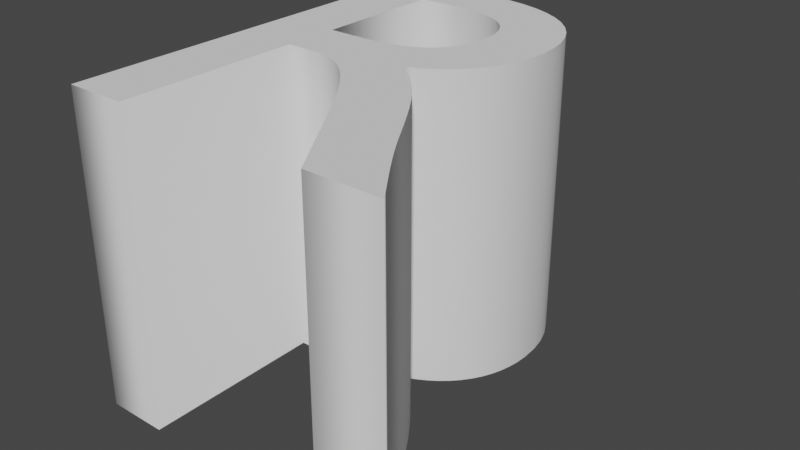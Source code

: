 # Source: Dragon.blend  (saved by Blender 3.0.42; exported with 4.5.12 LTS)
import bpy
from mathutils import Matrix  # noqa: F401  (used for matrix-valued properties, if any)

bpy.ops.wm.read_factory_settings(use_empty=True)
scene = bpy.context.scene
scene.name = 'Scene'

# ---- collections
col_collection = bpy.data.collections.new('Collection'); scene.collection.children.link(col_collection)

# ---- world
world_world = bpy.data.worlds.new('World'); scene.world = world_world
world_world.use_nodes = True; world_world.node_tree.nodes.clear()
_N = world_world.node_tree.nodes; _L = world_world.node_tree.links
n0 = _N.new('ShaderNodeOutputWorld'); n0.name = 'World Output'; n0.location = (300, 300)
n1 = _N.new('ShaderNodeBackground'); n1.name = 'Background'; n1.location = (10, 300)
n1.inputs[0].default_value = (0.05088, 0.05088, 0.05088, 1.0)
_L.new(n1.outputs[0], n0.inputs[0])
n0.is_active_output = True
world_world.color = (0.05088, 0.05088, 0.05088)
world_world.use_sun_shadow = False
world_world.sun_shadow_jitter_overblur = 0.0

# ---- meshes
me_text = bpy.data.meshes.new('Text')
me_text.from_pydata([(0.2824, 0.6805, 0.25), (0.3135, 0.676, 0.25), (0.3422, 0.6688, 0.25), (0.3684, 0.6587, 0.25), (0.392, 0.646, 0.25), (0.4128, 0.6308, 0.25), (0.4307, 0.613, 0.25), (0.4456, 0.593, 0.25), (0.4574, 0.5706, 0.25), (0.466, 0.5461, 0.25), (0.4712, 0.5195, 0.25), (0.473, 0.491, 0.25), (0.4722, 0.4717, 0.25), (0.4696, 0.4532, 0.25), (0.4655, 0.4357, 0.25), (0.4597, 0.419, 0.25), (0.4523, 0.4034, 0.25), (0.4434, 0.3888, 0.25), (0.4329, 0.3752, 0.25), (0.421, 0.3626, 0.25), (0.4076, 0.3512, 0.25), (0.3928, 0.341, 0.25), (0.3766, 0.3319, 0.25), (0.359, 0.324, 0.25), (0.374, 0.3133, 0.25), (0.3882, 0.3017, 0.25), (0.4016, 0.2891, 0.25), (0.4144, 0.2757, 0.25), (0.4267, 0.2613, 0.25), (0.4388, 0.246, 0.25), (0.4505, 0.2298, 0.25), (0.4623, 0.2127, 0.25), (0.474, 0.1946, 0.25), (0.486, 0.1757, 0.25), (0.4983, 0.1558, 0.25), (0.511, 0.135, 0.25), (0.518, 0.1237, 0.25), (0.5247, 0.1132, 0.25), (0.5312, 0.1032, 0.25), (0.5376, 0.09356, 0.25), (0.544, 0.08398, 0.25), (0.5508, 0.07425, 0.25), (0.5578, 0.06415, 0.25), (0.5654, 0.05344, 0.25), (0.5737, 0.04191, 0.25), (0.5828, 0.02931, 0.25), (0.5929, 0.01541, 0.25), (0.604, 0.0, 0.25), (0.487, 0.0, 0.25), (0.397, 0.14, 0.25), (0.3755, 0.1725, 0.25), (0.3558, 0.2002, 0.25), (0.3378, 0.2234, 0.25), (0.3212, 0.2427, 0.25), (0.3058, 0.2582, 0.25), (0.2915, 0.2705, 0.25), (0.278, 0.2799, 0.25), (0.2651, 0.2867, 0.25), (0.2527, 0.2913, 0.25), (0.2405, 0.2942, 0.25), (0.2283, 0.2956, 0.25), (0.216, 0.296, 0.25), (0.175, 0.296, 0.25), (0.175, 0.0, 0.25), (0.077, 0.0, 0.25), (0.077, 0.682, 0.25), (0.249, 0.682, 0.25), (0.238, 0.384, 0.25), (0.2627, 0.3851, 0.25), (0.2845, 0.3883, 0.25), (0.3034, 0.3933, 0.25), (0.3196, 0.4001, 0.25), (0.3334, 0.4084, 0.25), (0.3447, 0.4181, 0.25), (0.3539, 0.429, 0.25), (0.361, 0.4409, 0.25), (0.3663, 0.4536, 0.25), (0.3697, 0.467, 0.25), (0.3716, 0.4808, 0.25), (0.372, 0.495, 0.25), (0.371, 0.5105, 0.25), (0.3683, 0.5249, 0.25), (0.364, 0.5381, 0.25), (0.3579, 0.5501, 0.25), (0.35, 0.561, 0.25), (0.3403, 0.5705, 0.25), (0.3285, 0.5787, 0.25), (0.3147, 0.5855, 0.25), (0.2989, 0.5909, 0.25), (0.2808, 0.5948, 0.25), (0.2606, 0.5972, 0.25), (0.238, 0.598, 0.25), (0.175, 0.598, 0.25), (0.175, 0.384, 0.25), (0.2824, 0.6805, -0.25), (0.3135, 0.676, -0.25), (0.3422, 0.6688, -0.25), (0.3684, 0.6587, -0.25), (0.392, 0.646, -0.25), (0.4128, 0.6308, -0.25), (0.4307, 0.613, -0.25), (0.4456, 0.593, -0.25), (0.4574, 0.5706, -0.25), (0.466, 0.5461, -0.25), (0.4712, 0.5195, -0.25), (0.473, 0.491, -0.25), (0.4722, 0.4717, -0.25), (0.4696, 0.4532, -0.25), (0.4655, 0.4357, -0.25), (0.4597, 0.419, -0.25), (0.4523, 0.4034, -0.25), (0.4434, 0.3888, -0.25), (0.4329, 0.3752, -0.25), (0.421, 0.3626, -0.25), (0.4076, 0.3512, -0.25), (0.3928, 0.341, -0.25), (0.3766, 0.3319, -0.25), (0.359, 0.324, -0.25), (0.374, 0.3133, -0.25), (0.3882, 0.3017, -0.25), (0.4016, 0.2891, -0.25), (0.4144, 0.2757, -0.25), (0.4267, 0.2613, -0.25), (0.4388, 0.246, -0.25), (0.4505, 0.2298, -0.25), (0.4623, 0.2127, -0.25), (0.474, 0.1946, -0.25), (0.486, 0.1757, -0.25), (0.4983, 0.1558, -0.25), (0.511, 0.135, -0.25), (0.518, 0.1237, -0.25), (0.5247, 0.1132, -0.25), (0.5312, 0.1032, -0.25), (0.5376, 0.09356, -0.25), (0.544, 0.08398, -0.25), (0.5508, 0.07425, -0.25), (0.5578, 0.06415, -0.25), (0.5654, 0.05344, -0.25), (0.5737, 0.04191, -0.25), (0.5828, 0.02931, -0.25), (0.5929, 0.01541, -0.25), (0.604, 0.0, -0.25), (0.487, 0.0, -0.25), (0.397, 0.14, -0.25), (0.3755, 0.1725, -0.25), (0.3558, 0.2002, -0.25), (0.3378, 0.2234, -0.25), (0.3212, 0.2427, -0.25), (0.3058, 0.2582, -0.25), (0.2915, 0.2705, -0.25), (0.278, 0.2799, -0.25), (0.2651, 0.2867, -0.25), (0.2527, 0.2913, -0.25), (0.2405, 0.2942, -0.25), (0.2283, 0.2956, -0.25), (0.216, 0.296, -0.25), (0.175, 0.296, -0.25), (0.175, 0.0, -0.25), (0.077, 0.0, -0.25), (0.077, 0.682, -0.25), (0.249, 0.682, -0.25), (0.238, 0.384, -0.25), (0.2627, 0.3851, -0.25), (0.2845, 0.3883, -0.25), (0.3034, 0.3933, -0.25), (0.3196, 0.4001, -0.25), (0.3334, 0.4084, -0.25), (0.3447, 0.4181, -0.25), (0.3539, 0.429, -0.25), (0.361, 0.4409, -0.25), (0.3663, 0.4536, -0.25), (0.3697, 0.467, -0.25), (0.3716, 0.4808, -0.25), (0.372, 0.495, -0.25), (0.371, 0.5105, -0.25), (0.3683, 0.5249, -0.25), (0.364, 0.5381, -0.25), (0.3579, 0.5501, -0.25), (0.35, 0.561, -0.25), (0.3403, 0.5705, -0.25), (0.3285, 0.5787, -0.25), (0.3147, 0.5855, -0.25), (0.2989, 0.5909, -0.25), (0.2808, 0.5948, -0.25), (0.2606, 0.5972, -0.25), (0.238, 0.598, -0.25), (0.175, 0.598, -0.25), (0.175, 0.384, -0.25), (0.2824, 0.6805, -0.25), (0.2824, 0.6805, 0.25), (0.3135, 0.676, -0.25), (0.3135, 0.676, 0.25), (0.3422, 0.6688, -0.25), (0.3422, 0.6688, 0.25), (0.3684, 0.6587, -0.25), (0.3684, 0.6587, 0.25), (0.392, 0.646, -0.25), (0.392, 0.646, 0.25), (0.4128, 0.6308, -0.25), (0.4128, 0.6308, 0.25), (0.4307, 0.613, -0.25), (0.4307, 0.613, 0.25), (0.4456, 0.593, -0.25), (0.4456, 0.593, 0.25), (0.4574, 0.5706, -0.25), (0.4574, 0.5706, 0.25), (0.466, 0.5461, -0.25), (0.466, 0.5461, 0.25), (0.4712, 0.5195, -0.25), (0.4712, 0.5195, 0.25), (0.473, 0.491, -0.25), (0.473, 0.491, 0.25), (0.4722, 0.4717, -0.25), (0.4722, 0.4717, 0.25), (0.4696, 0.4532, -0.25), (0.4696, 0.4532, 0.25), (0.4655, 0.4357, -0.25), (0.4655, 0.4357, 0.25), (0.4597, 0.419, -0.25), (0.4597, 0.419, 0.25), (0.4523, 0.4034, -0.25), (0.4523, 0.4034, 0.25), (0.4434, 0.3888, -0.25), (0.4434, 0.3888, 0.25), (0.4329, 0.3752, -0.25), (0.4329, 0.3752, 0.25), (0.421, 0.3626, -0.25), (0.421, 0.3626, 0.25), (0.4076, 0.3512, -0.25), (0.4076, 0.3512, 0.25), (0.3928, 0.341, -0.25), (0.3928, 0.341, 0.25), (0.3766, 0.3319, -0.25), (0.3766, 0.3319, 0.25), (0.359, 0.324, -0.25), (0.359, 0.324, 0.25), (0.374, 0.3133, -0.25), (0.374, 0.3133, 0.25), (0.3882, 0.3017, -0.25), (0.3882, 0.3017, 0.25), (0.4016, 0.2891, -0.25), (0.4016, 0.2891, 0.25), (0.4144, 0.2757, -0.25), (0.4144, 0.2757, 0.25), (0.4267, 0.2613, -0.25), (0.4267, 0.2613, 0.25), (0.4388, 0.246, -0.25), (0.4388, 0.246, 0.25), (0.4505, 0.2298, -0.25), (0.4505, 0.2298, 0.25), (0.4623, 0.2127, -0.25), (0.4623, 0.2127, 0.25), (0.474, 0.1946, -0.25), (0.474, 0.1946, 0.25), (0.486, 0.1757, -0.25), (0.486, 0.1757, 0.25), (0.4983, 0.1558, -0.25), (0.4983, 0.1558, 0.25), (0.511, 0.135, -0.25), (0.511, 0.135, 0.25), (0.518, 0.1237, -0.25), (0.518, 0.1237, 0.25), (0.5247, 0.1132, -0.25), (0.5247, 0.1132, 0.25), (0.5312, 0.1032, -0.25), (0.5312, 0.1032, 0.25), (0.5376, 0.09356, -0.25), (0.5376, 0.09356, 0.25), (0.544, 0.08398, -0.25), (0.544, 0.08398, 0.25), (0.5508, 0.07425, -0.25), (0.5508, 0.07425, 0.25), (0.5578, 0.06415, -0.25), (0.5578, 0.06415, 0.25), (0.5654, 0.05344, -0.25), (0.5654, 0.05344, 0.25), (0.5737, 0.04191, -0.25), (0.5737, 0.04191, 0.25), (0.5828, 0.02931, -0.25), (0.5828, 0.02931, 0.25), (0.5929, 0.01541, -0.25), (0.5929, 0.01541, 0.25), (0.604, 0.0, -0.25), (0.604, 0.0, 0.25), (0.487, 0.0, -0.25), (0.487, 0.0, 0.25), (0.397, 0.14, -0.25), (0.397, 0.14, 0.25), (0.3755, 0.1725, -0.25), (0.3755, 0.1725, 0.25), (0.3558, 0.2002, -0.25), (0.3558, 0.2002, 0.25), (0.3378, 0.2234, -0.25), (0.3378, 0.2234, 0.25), (0.3212, 0.2427, -0.25), (0.3212, 0.2427, 0.25), (0.3058, 0.2582, -0.25), (0.3058, 0.2582, 0.25), (0.2915, 0.2705, -0.25), (0.2915, 0.2705, 0.25), (0.278, 0.2799, -0.25), (0.278, 0.2799, 0.25), (0.2651, 0.2867, -0.25), (0.2651, 0.2867, 0.25), (0.2527, 0.2913, -0.25), (0.2527, 0.2913, 0.25), (0.2405, 0.2942, -0.25), (0.2405, 0.2942, 0.25), (0.2283, 0.2956, -0.25), (0.2283, 0.2956, 0.25), (0.216, 0.296, -0.25), (0.216, 0.296, 0.25), (0.175, 0.296, -0.25), (0.175, 0.296, 0.25), (0.175, 0.0, -0.25), (0.175, 0.0, 0.25), (0.077, 0.0, -0.25), (0.077, 0.0, 0.25), (0.077, 0.682, -0.25), (0.077, 0.682, 0.25), (0.249, 0.682, -0.25), (0.249, 0.682, 0.25), (0.238, 0.384, -0.25), (0.238, 0.384, 0.25), (0.2627, 0.3851, -0.25), (0.2627, 0.3851, 0.25), (0.2845, 0.3883, -0.25), (0.2845, 0.3883, 0.25), (0.3034, 0.3933, -0.25), (0.3034, 0.3933, 0.25), (0.3196, 0.4001, -0.25), (0.3196, 0.4001, 0.25), (0.3334, 0.4084, -0.25), (0.3334, 0.4084, 0.25), (0.3447, 0.4181, -0.25), (0.3447, 0.4181, 0.25), (0.3539, 0.429, -0.25), (0.3539, 0.429, 0.25), (0.361, 0.4409, -0.25), (0.361, 0.4409, 0.25), (0.3663, 0.4536, -0.25), (0.3663, 0.4536, 0.25), (0.3697, 0.467, -0.25), (0.3697, 0.467, 0.25), (0.3716, 0.4808, -0.25), (0.3716, 0.4808, 0.25), (0.372, 0.495, -0.25), (0.372, 0.495, 0.25), (0.371, 0.5105, -0.25), (0.371, 0.5105, 0.25), (0.3683, 0.5249, -0.25), (0.3683, 0.5249, 0.25), (0.364, 0.5381, -0.25), (0.364, 0.5381, 0.25), (0.3579, 0.5501, -0.25), (0.3579, 0.5501, 0.25), (0.35, 0.561, -0.25), (0.35, 0.561, 0.25), (0.3403, 0.5705, -0.25), (0.3403, 0.5705, 0.25), (0.3285, 0.5787, -0.25), (0.3285, 0.5787, 0.25), (0.3147, 0.5855, -0.25), (0.3147, 0.5855, 0.25), (0.2989, 0.5909, -0.25), (0.2989, 0.5909, 0.25), (0.2808, 0.5948, -0.25), (0.2808, 0.5948, 0.25), (0.2606, 0.5972, -0.25), (0.2606, 0.5972, 0.25), (0.238, 0.598, -0.25), (0.238, 0.598, 0.25), (0.175, 0.598, -0.25), (0.175, 0.598, 0.25), (0.175, 0.384, -0.25), (0.175, 0.384, 0.25)], [], [(64, 92, 65), (92, 66, 65), (92, 0, 66), (92, 1, 0), (92, 2, 1), (92, 3, 2), (92, 4, 3), (92, 5, 4), (92, 6, 5), (92, 91, 6), (91, 7, 6), (64, 93, 92), (90, 7, 91), (89, 7, 90), (88, 7, 89), (88, 8, 7), (87, 8, 88), (86, 8, 87), (85, 8, 86), (85, 9, 8), (84, 9, 85), (83, 9, 84), (82, 9, 83), (82, 10, 9), (81, 10, 82), (80, 10, 81), (80, 11, 10), (79, 11, 80), (78, 11, 79), (78, 12, 11), (77, 12, 78), (77, 13, 12), (76, 13, 77), (75, 13, 76), (75, 14, 13), (74, 14, 75), (74, 15, 14), (73, 15, 74), (73, 16, 15), (72, 16, 73), (71, 16, 72), (71, 17, 16), (70, 17, 71), (69, 17, 70), (69, 18, 17), (68, 18, 69), (67, 18, 68), (64, 62, 93), (62, 67, 93), (62, 18, 67), (62, 19, 18), (62, 20, 19), (62, 21, 20), (62, 22, 21), (62, 23, 22), (62, 24, 23), (62, 25, 24), (62, 61, 25), (61, 60, 25), (60, 26, 25), (64, 63, 62), (59, 26, 60), (58, 26, 59), (57, 26, 58), (57, 27, 26), (56, 27, 57), (55, 27, 56), (55, 28, 27), (54, 28, 55), (54, 29, 28), (53, 29, 54), (53, 30, 29), (52, 30, 53), (52, 31, 30), (51, 31, 52), (51, 32, 31), (50, 32, 51), (50, 33, 32), (50, 34, 33), (49, 34, 50), (49, 35, 34), (48, 35, 49), (48, 36, 35), (48, 37, 36), (48, 38, 37), (48, 39, 38), (48, 40, 39), (48, 41, 40), (48, 42, 41), (48, 43, 42), (48, 44, 43), (48, 45, 44), (48, 46, 45), (48, 47, 46), (158, 159, 186), (186, 159, 160), (186, 160, 94), (186, 94, 95), (186, 95, 96), (186, 96, 97), (186, 97, 98), (186, 98, 99), (186, 99, 100), (186, 100, 185), (185, 100, 101), (158, 186, 187), (184, 185, 101), (183, 184, 101), (182, 183, 101), (182, 101, 102), (181, 182, 102), (180, 181, 102), (179, 180, 102), (179, 102, 103), (178, 179, 103), (177, 178, 103), (176, 177, 103), (176, 103, 104), (175, 176, 104), (174, 175, 104), (174, 104, 105), (173, 174, 105), (172, 173, 105), (172, 105, 106), (171, 172, 106), (171, 106, 107), (170, 171, 107), (169, 170, 107), (169, 107, 108), (168, 169, 108), (168, 108, 109), (167, 168, 109), (167, 109, 110), (166, 167, 110), (165, 166, 110), (165, 110, 111), (164, 165, 111), (163, 164, 111), (163, 111, 112), (162, 163, 112), (161, 162, 112), (158, 187, 156), (156, 187, 161), (156, 161, 112), (156, 112, 113), (156, 113, 114), (156, 114, 115), (156, 115, 116), (156, 116, 117), (156, 117, 118), (156, 118, 119), (156, 119, 155), (155, 119, 154), (154, 119, 120), (158, 156, 157), (153, 154, 120), (152, 153, 120), (151, 152, 120), (151, 120, 121), (150, 151, 121), (149, 150, 121), (149, 121, 122), (148, 149, 122), (148, 122, 123), (147, 148, 123), (147, 123, 124), (146, 147, 124), (146, 124, 125), (145, 146, 125), (145, 125, 126), (144, 145, 126), (144, 126, 127), (144, 127, 128), (143, 144, 128), (143, 128, 129), (142, 143, 129), (142, 129, 130), (142, 130, 131), (142, 131, 132), (142, 132, 133), (142, 133, 134), (142, 134, 135), (142, 135, 136), (142, 136, 137), (142, 137, 138), (142, 138, 139), (142, 139, 140), (142, 140, 141), (189, 191, 190, 188), (191, 193, 192, 190), (193, 195, 194, 192), (195, 197, 196, 194), (197, 199, 198, 196), (199, 201, 200, 198), (201, 203, 202, 200), (203, 205, 204, 202), (205, 207, 206, 204), (207, 209, 208, 206), (209, 211, 210, 208), (211, 213, 212, 210), (213, 215, 214, 212), (215, 217, 216, 214), (217, 219, 218, 216), (219, 221, 220, 218), (221, 223, 222, 220), (223, 225, 224, 222), (225, 227, 226, 224), (227, 229, 228, 226), (229, 231, 230, 228), (231, 233, 232, 230), (233, 235, 234, 232), (235, 237, 236, 234), (237, 239, 238, 236), (239, 241, 240, 238), (241, 243, 242, 240), (243, 245, 244, 242), (245, 247, 246, 244), (247, 249, 248, 246), (249, 251, 250, 248), (251, 253, 252, 250), (253, 255, 254, 252), (255, 257, 256, 254), (257, 259, 258, 256), (259, 261, 260, 258), (261, 263, 262, 260), (263, 265, 264, 262), (265, 267, 266, 264), (267, 269, 268, 266), (269, 271, 270, 268), (271, 273, 272, 270), (273, 275, 274, 272), (275, 277, 276, 274), (277, 279, 278, 276), (279, 281, 280, 278), (281, 283, 282, 280), (283, 285, 284, 282), (285, 287, 286, 284), (287, 289, 288, 286), (289, 291, 290, 288), (291, 293, 292, 290), (293, 295, 294, 292), (295, 297, 296, 294), (297, 299, 298, 296), (299, 301, 300, 298), (301, 303, 302, 300), (303, 305, 304, 302), (305, 307, 306, 304), (307, 309, 308, 306), (309, 311, 310, 308), (311, 313, 312, 310), (313, 315, 314, 312), (315, 317, 316, 314), (317, 319, 318, 316), (319, 321, 320, 318), (321, 189, 188, 320), (323, 325, 324, 322), (325, 327, 326, 324), (327, 329, 328, 326), (329, 331, 330, 328), (331, 333, 332, 330), (333, 335, 334, 332), (335, 337, 336, 334), (337, 339, 338, 336), (339, 341, 340, 338), (341, 343, 342, 340), (343, 345, 344, 342), (345, 347, 346, 344), (347, 349, 348, 346), (349, 351, 350, 348), (351, 353, 352, 350), (353, 355, 354, 352), (355, 357, 356, 354), (357, 359, 358, 356), (359, 361, 360, 358), (361, 363, 362, 360), (363, 365, 364, 362), (365, 367, 366, 364), (367, 369, 368, 366), (369, 371, 370, 368), (371, 373, 372, 370), (373, 375, 374, 372), (375, 323, 322, 374)])
me_text.polygons.foreach_set('use_smooth', [True] * 282)
_uv = me_text.uv_layers.new(name='UVMap')
_uv.uv.foreach_set('vector', [0.6882, 0.0, 0.9892, 0.0, 0.6989, 0.0, 0.9892, 0.0, 0.7097, 0.0, 0.6989, 0.0, 0.9892, 0.0, 0.0, 0.0, 0.7097, 0.0, 0.9892, 0.0, 0.01075, 0.0, 0.0, 0.0, 0.9892, 0.0, 0.02151, 0.0, 0.01075, 0.0, 0.9892, 0.0, 0.03226, 0.0, 0.02151, 0.0, 0.9892, 0.0, 0.04301, 0.0, 0.03226, 0.0, 0.9892, 0.0, 0.05376, 0.0, 0.04301, 0.0, 0.9892, 0.0, 0.06452, 0.0, 0.05376, 0.0, 0.9892, 0.0, 0.9785, 0.0, 0.06452, 0.0, 0.9785, 0.0, 0.07527, 0.0, 0.06452, 0.0, 0.6882, 0.0, 1.0, 0.0, 0.9892, 0.0, 0.9677, 0.0, 0.07527, 0.0, 0.9785, 0.0, 0.957, 0.0, 0.07527, 0.0, 0.9677, 0.0, 0.9462, 0.0, 0.07527, 0.0, 0.957, 0.0, 0.9462, 0.0, 0.08602, 0.0, 0.07527, 0.0, 0.9355, 0.0, 0.08602, 0.0, 0.9462, 0.0, 0.9247, 0.0, 0.08602, 0.0, 0.9355, 0.0, 0.914, 0.0, 0.08602, 0.0, 0.9247, 0.0, 0.914, 0.0, 0.09677, 0.0, 0.08602, 0.0, 0.9032, 0.0, 0.09677, 0.0, 0.914, 0.0, 0.8925, 0.0, 0.09677, 0.0, 0.9032, 0.0, 0.8817, 0.0, 0.09677, 0.0, 0.8925, 0.0, 0.8817, 0.0, 0.1075, 0.0, 0.09677, 0.0, 0.871, 0.0, 0.1075, 0.0, 0.8817, 0.0, 0.8602, 0.0, 0.1075, 0.0, 0.871, 0.0, 0.8602, 0.0, 0.1183, 0.0, 0.1075, 0.0, 0.8495, 0.0, 0.1183, 0.0, 0.8602, 0.0, 0.8387, 0.0, 0.1183, 0.0, 0.8495, 0.0, 0.8387, 0.0, 0.129, 0.0, 0.1183, 0.0, 0.828, 0.0, 0.129, 0.0, 0.8387, 0.0, 0.828, 0.0, 0.1398, 0.0, 0.129, 0.0, 0.8172, 0.0, 0.1398, 0.0, 0.828, 0.0, 0.8065, 0.0, 0.1398, 0.0, 0.8172, 0.0, 0.8065, 0.0, 0.1505, 0.0, 0.1398, 0.0, 0.7957, 0.0, 0.1505, 0.0, 0.8065, 0.0, 0.7957, 0.0, 0.1613, 0.0, 0.1505, 0.0, 0.7849, 0.0, 0.1613, 0.0, 0.7957, 0.0, 0.7849, 0.0, 0.172, 0.0, 0.1613, 0.0, 0.7742, 0.0, 0.172, 0.0, 0.7849, 0.0, 0.7634, 0.0, 0.172, 0.0, 0.7742, 0.0, 0.7634, 0.0, 0.1828, 0.0, 0.172, 0.0, 0.7527, 0.0, 0.1828, 0.0, 0.7634, 0.0, 0.7419, 0.0, 0.1828, 0.0, 0.7527, 0.0, 0.7419, 0.0, 0.1935, 0.0, 0.1828, 0.0, 0.7312, 0.0, 0.1935, 0.0, 0.7419, 0.0, 0.7204, 0.0, 0.1935, 0.0, 0.7312, 0.0, 0.6882, 0.0, 0.6667, 0.0, 1.0, 0.0, 0.6667, 0.0, 0.7204, 0.0, 1.0, 0.0, 0.6667, 0.0, 0.1935, 0.0, 0.7204, 0.0, 0.6667, 0.0, 0.2043, 0.0, 0.1935, 0.0, 0.6667, 0.0, 0.2151, 0.0, 0.2043, 0.0, 0.6667, 0.0, 0.2258, 0.0, 0.2151, 0.0, 0.6667, 0.0, 0.2366, 0.0, 0.2258, 0.0, 0.6667, 0.0, 0.2473, 0.0, 0.2366, 0.0, 0.6667, 0.0, 0.2581, 0.0, 0.2473, 0.0, 0.6667, 0.0, 0.2688, 0.0, 0.2581, 0.0, 0.6667, 0.0, 0.6559, 0.0, 0.2688, 0.0, 0.6559, 0.0, 0.6452, 0.0, 0.2688, 0.0, 0.6452, 0.0, 0.2796, 0.0, 0.2688, 0.0, 0.6882, 0.0, 0.6774, 0.0, 0.6667, 0.0, 0.6344, 0.0, 0.2796, 0.0, 0.6452, 0.0, 0.6237, 0.0, 0.2796, 0.0, 0.6344, 0.0, 0.6129, 0.0, 0.2796, 0.0, 0.6237, 0.0, 0.6129, 0.0, 0.2903, 0.0, 0.2796, 0.0, 0.6022, 0.0, 0.2903, 0.0, 0.6129, 0.0, 0.5914, 0.0, 0.2903, 0.0, 0.6022, 0.0, 0.5914, 0.0, 0.3011, 0.0, 0.2903, 0.0, 0.5806, 0.0, 0.3011, 0.0, 0.5914, 0.0, 0.5806, 0.0, 0.3118, 0.0, 0.3011, 0.0, 0.5699, 0.0, 0.3118, 0.0, 0.5806, 0.0, 0.5699, 0.0, 0.3226, 0.0, 0.3118, 0.0, 0.5591, 0.0, 0.3226, 0.0, 0.5699, 0.0, 0.5591, 0.0, 0.3333, 0.0, 0.3226, 0.0, 0.5484, 0.0, 0.3333, 0.0, 0.5591, 0.0, 0.5484, 0.0, 0.3441, 0.0, 0.3333, 0.0, 0.5376, 0.0, 0.3441, 0.0, 0.5484, 0.0, 0.5376, 0.0, 0.3548, 0.0, 0.3441, 0.0, 0.5376, 0.0, 0.3656, 0.0, 0.3548, 0.0, 0.5269, 0.0, 0.3656, 0.0, 0.5376, 0.0, 0.5269, 0.0, 0.3763, 0.0, 0.3656, 0.0, 0.5161, 0.0, 0.3763, 0.0, 0.5269, 0.0, 0.5161, 0.0, 0.3871, 0.0, 0.3763, 0.0, 0.5161, 0.0, 0.3978, 0.0, 0.3871, 0.0, 0.5161, 0.0, 0.4086, 0.0, 0.3978, 0.0, 0.5161, 0.0, 0.4194, 0.0, 0.4086, 0.0, 0.5161, 0.0, 0.4301, 0.0, 0.4194, 0.0, 0.5161, 0.0, 0.4409, 0.0, 0.4301, 0.0, 0.5161, 0.0, 0.4516, 0.0, 0.4409, 0.0, 0.5161, 0.0, 0.4624, 0.0, 0.4516, 0.0, 0.5161, 0.0, 0.4731, 0.0, 0.4624, 0.0, 0.5161, 0.0, 0.4839, 0.0, 0.4731, 0.0, 0.5161, 0.0, 0.4946, 0.0, 0.4839, 0.0, 0.5161, 0.0, 0.5054, 0.0, 0.4946, 0.0, 0.6882, 0.0, 0.6989, 0.0, 0.9892, 0.0, 0.9892, 0.0, 0.6989, 0.0, 0.7097, 0.0, 0.9892, 0.0, 0.7097, 0.0, 0.0, 0.0, 0.9892, 0.0, 0.0, 0.0, 0.01075, 0.0, 0.9892, 0.0, 0.01075, 0.0, 0.02151, 0.0, 0.9892, 0.0, 0.02151, 0.0, 0.03226, 0.0, 0.9892, 0.0, 0.03226, 0.0, 0.04301, 0.0, 0.9892, 0.0, 0.04301, 0.0, 0.05376, 0.0, 0.9892, 0.0, 0.05376, 0.0, 0.06452, 0.0, 0.9892, 0.0, 0.06452, 0.0, 0.9785, 0.0, 0.9785, 0.0, 0.06452, 0.0, 0.07527, 0.0, 0.6882, 0.0, 0.9892, 0.0, 1.0, 0.0, 0.9677, 0.0, 0.9785, 0.0, 0.07527, 0.0, 0.957, 0.0, 0.9677, 0.0, 0.07527, 0.0, 0.9462, 0.0, 0.957, 0.0, 0.07527, 0.0, 0.9462, 0.0, 0.07527, 0.0, 0.08602, 0.0, 0.9355, 0.0, 0.9462, 0.0, 0.08602, 0.0, 0.9247, 0.0, 0.9355, 0.0, 0.08602, 0.0, 0.914, 0.0, 0.9247, 0.0, 0.08602, 0.0, 0.914, 0.0, 0.08602, 0.0, 0.09677, 0.0, 0.9032, 0.0, 0.914, 0.0, 0.09677, 0.0, 0.8925, 0.0, 0.9032, 0.0, 0.09677, 0.0, 0.8817, 0.0, 0.8925, 0.0, 0.09677, 0.0, 0.8817, 0.0, 0.09677, 0.0, 0.1075, 0.0, 0.871, 0.0, 0.8817, 0.0, 0.1075, 0.0, 0.8602, 0.0, 0.871, 0.0, 0.1075, 0.0, 0.8602, 0.0, 0.1075, 0.0, 0.1183, 0.0, 0.8495, 0.0, 0.8602, 0.0, 0.1183, 0.0, 0.8387, 0.0, 0.8495, 0.0, 0.1183, 0.0, 0.8387, 0.0, 0.1183, 0.0, 0.129, 0.0, 0.828, 0.0, 0.8387, 0.0, 0.129, 0.0, 0.828, 0.0, 0.129, 0.0, 0.1398, 0.0, 0.8172, 0.0, 0.828, 0.0, 0.1398, 0.0, 0.8065, 0.0, 0.8172, 0.0, 0.1398, 0.0, 0.8065, 0.0, 0.1398, 0.0, 0.1505, 0.0, 0.7957, 0.0, 0.8065, 0.0, 0.1505, 0.0, 0.7957, 0.0, 0.1505, 0.0, 0.1613, 0.0, 0.7849, 0.0, 0.7957, 0.0, 0.1613, 0.0, 0.7849, 0.0, 0.1613, 0.0, 0.172, 0.0, 0.7742, 0.0, 0.7849, 0.0, 0.172, 0.0, 0.7634, 0.0, 0.7742, 0.0, 0.172, 0.0, 0.7634, 0.0, 0.172, 0.0, 0.1828, 0.0, 0.7527, 0.0, 0.7634, 0.0, 0.1828, 0.0, 0.7419, 0.0, 0.7527, 0.0, 0.1828, 0.0, 0.7419, 0.0, 0.1828, 0.0, 0.1935, 0.0, 0.7312, 0.0, 0.7419, 0.0, 0.1935, 0.0, 0.7204, 0.0, 0.7312, 0.0, 0.1935, 0.0, 0.6882, 0.0, 1.0, 0.0, 0.6667, 0.0, 0.6667, 0.0, 1.0, 0.0, 0.7204, 0.0, 0.6667, 0.0, 0.7204, 0.0, 0.1935, 0.0, 0.6667, 0.0, 0.1935, 0.0, 0.2043, 0.0, 0.6667, 0.0, 0.2043, 0.0, 0.2151, 0.0, 0.6667, 0.0, 0.2151, 0.0, 0.2258, 0.0, 0.6667, 0.0, 0.2258, 0.0, 0.2366, 0.0, 0.6667, 0.0, 0.2366, 0.0, 0.2473, 0.0, 0.6667, 0.0, 0.2473, 0.0, 0.2581, 0.0, 0.6667, 0.0, 0.2581, 0.0, 0.2688, 0.0, 0.6667, 0.0, 0.2688, 0.0, 0.6559, 0.0, 0.6559, 0.0, 0.2688, 0.0, 0.6452, 0.0, 0.6452, 0.0, 0.2688, 0.0, 0.2796, 0.0, 0.6882, 0.0, 0.6667, 0.0, 0.6774, 0.0, 0.6344, 0.0, 0.6452, 0.0, 0.2796, 0.0, 0.6237, 0.0, 0.6344, 0.0, 0.2796, 0.0, 0.6129, 0.0, 0.6237, 0.0, 0.2796, 0.0, 0.6129, 0.0, 0.2796, 0.0, 0.2903, 0.0, 0.6022, 0.0, 0.6129, 0.0, 0.2903, 0.0, 0.5914, 0.0, 0.6022, 0.0, 0.2903, 0.0, 0.5914, 0.0, 0.2903, 0.0, 0.3011, 0.0, 0.5806, 0.0, 0.5914, 0.0, 0.3011, 0.0, 0.5806, 0.0, 0.3011, 0.0, 0.3118, 0.0, 0.5699, 0.0, 0.5806, 0.0, 0.3118, 0.0, 0.5699, 0.0, 0.3118, 0.0, 0.3226, 0.0, 0.5591, 0.0, 0.5699, 0.0, 0.3226, 0.0, 0.5591, 0.0, 0.3226, 0.0, 0.3333, 0.0, 0.5484, 0.0, 0.5591, 0.0, 0.3333, 0.0, 0.5484, 0.0, 0.3333, 0.0, 0.3441, 0.0, 0.5376, 0.0, 0.5484, 0.0, 0.3441, 0.0, 0.5376, 0.0, 0.3441, 0.0, 0.3548, 0.0, 0.5376, 0.0, 0.3548, 0.0, 0.3656, 0.0, 0.5269, 0.0, 0.5376, 0.0, 0.3656, 0.0, 0.5269, 0.0, 0.3656, 0.0, 0.3763, 0.0, 0.5161, 0.0, 0.5269, 0.0, 0.3763, 0.0, 0.5161, 0.0, 0.3763, 0.0, 0.3871, 0.0, 0.5161, 0.0, 0.3871, 0.0, 0.3978, 0.0, 0.5161, 0.0, 0.3978, 0.0, 0.4086, 0.0, 0.5161, 0.0, 0.4086, 0.0, 0.4194, 0.0, 0.5161, 0.0, 0.4194, 0.0, 0.4301, 0.0, 0.5161, 0.0, 0.4301, 0.0, 0.4409, 0.0, 0.5161, 0.0, 0.4409, 0.0, 0.4516, 0.0, 0.5161, 0.0, 0.4516, 0.0, 0.4624, 0.0, 0.5161, 0.0, 0.4624, 0.0, 0.4731, 0.0, 0.5161, 0.0, 0.4731, 0.0, 0.4839, 0.0, 0.5161, 0.0, 0.4839, 0.0, 0.4946, 0.0, 0.5161, 0.0, 0.4946, 0.0, 0.5054, 0.0, 0.0, 1.0, 0.01493, 1.0, 0.01493, 0.0, 0.0, 0.0, 0.01493, 1.0, 0.02985, 1.0, 0.02985, 0.0, 0.01493, 0.0, 0.02985, 1.0, 0.04478, 1.0, 0.04478, 0.0, 0.02985, 0.0, 0.04478, 1.0, 0.0597, 1.0, 0.0597, 0.0, 0.04478, 0.0, 0.0597, 1.0, 0.07463, 1.0, 0.07463, 0.0, 0.0597, 0.0, 0.07463, 1.0, 0.08955, 1.0, 0.08955, 0.0, 0.07463, 0.0, 0.08955, 1.0, 0.1045, 1.0, 0.1045, 0.0, 0.08955, 0.0, 0.1045, 1.0, 0.1194, 1.0, 0.1194, 0.0, 0.1045, 0.0, 0.1194, 1.0, 0.1343, 1.0, 0.1343, 0.0, 0.1194, 0.0, 0.1343, 1.0, 0.1493, 1.0, 0.1493, 0.0, 0.1343, 0.0, 0.1493, 1.0, 0.1642, 1.0, 0.1642, 0.0, 0.1493, 0.0, 0.1642, 1.0, 0.1791, 1.0, 0.1791, 0.0, 0.1642, 0.0, 0.1791, 1.0, 0.194, 1.0, 0.194, 0.0, 0.1791, 0.0, 0.194, 1.0, 0.209, 1.0, 0.209, 0.0, 0.194, 0.0, 0.209, 1.0, 0.2239, 1.0, 0.2239, 0.0, 0.209, 0.0, 0.2239, 1.0, 0.2388, 1.0, 0.2388, 0.0, 0.2239, 0.0, 0.2388, 1.0, 0.2537, 1.0, 0.2537, 0.0, 0.2388, 0.0, 0.2537, 1.0, 0.2687, 1.0, 0.2687, 0.0, 0.2537, 0.0, 0.2687, 1.0, 0.2836, 1.0, 0.2836, 0.0, 0.2687, 0.0, 0.2836, 1.0, 0.2985, 1.0, 0.2985, 0.0, 0.2836, 0.0, 0.2985, 1.0, 0.3134, 1.0, 0.3134, 0.0, 0.2985, 0.0, 0.3134, 1.0, 0.3284, 1.0, 0.3284, 0.0, 0.3134, 0.0, 0.3284, 1.0, 0.3433, 1.0, 0.3433, 0.0, 0.3284, 0.0, 0.3433, 1.0, 0.3582, 1.0, 0.3582, 0.0, 0.3433, 0.0, 0.3582, 1.0, 0.3731, 1.0, 0.3731, 0.0, 0.3582, 0.0, 0.3731, 1.0, 0.3881, 1.0, 0.3881, 0.0, 0.3731, 0.0, 0.3881, 1.0, 0.403, 1.0, 0.403, 0.0, 0.3881, 0.0, 0.403, 1.0, 0.4179, 1.0, 0.4179, 0.0, 0.403, 0.0, 0.4179, 1.0, 0.4328, 1.0, 0.4328, 0.0, 0.4179, 0.0, 0.4328, 1.0, 0.4478, 1.0, 0.4478, 0.0, 0.4328, 0.0, 0.4478, 1.0, 0.4627, 1.0, 0.4627, 0.0, 0.4478, 0.0, 0.4627, 1.0, 0.4776, 1.0, 0.4776, 0.0, 0.4627, 0.0, 0.4776, 1.0, 0.4925, 1.0, 0.4925, 0.0, 0.4776, 0.0, 0.4925, 1.0, 0.5075, 1.0, 0.5075, 0.0, 0.4925, 0.0, 0.5075, 1.0, 0.5224, 1.0, 0.5224, 0.0, 0.5075, 0.0, 0.5224, 1.0, 0.5373, 1.0, 0.5373, 0.0, 0.5224, 0.0, 0.5373, 1.0, 0.5522, 1.0, 0.5522, 0.0, 0.5373, 0.0, 0.5522, 1.0, 0.5672, 1.0, 0.5672, 0.0, 0.5522, 0.0, 0.5672, 1.0, 0.5821, 1.0, 0.5821, 0.0, 0.5672, 0.0, 0.5821, 1.0, 0.597, 1.0, 0.597, 0.0, 0.5821, 0.0, 0.597, 1.0, 0.6119, 1.0, 0.6119, 0.0, 0.597, 0.0, 0.6119, 1.0, 0.6269, 1.0, 0.6269, 0.0, 0.6119, 0.0, 0.6269, 1.0, 0.6418, 1.0, 0.6418, 0.0, 0.6269, 0.0, 0.6418, 1.0, 0.6567, 1.0, 0.6567, 0.0, 0.6418, 0.0, 0.6567, 1.0, 0.6716, 1.0, 0.6716, 0.0, 0.6567, 0.0, 0.6716, 1.0, 0.6866, 1.0, 0.6866, 0.0, 0.6716, 0.0, 0.6866, 1.0, 0.7015, 1.0, 0.7015, 0.0, 0.6866, 0.0, 0.7015, 1.0, 0.7164, 1.0, 0.7164, 0.0, 0.7015, 0.0, 0.7164, 1.0, 0.7313, 1.0, 0.7313, 0.0, 0.7164, 0.0, 0.7313, 1.0, 0.7463, 1.0, 0.7463, 0.0, 0.7313, 0.0, 0.7463, 1.0, 0.7612, 1.0, 0.7612, 0.0, 0.7463, 0.0, 0.7612, 1.0, 0.7761, 1.0, 0.7761, 0.0, 0.7612, 0.0, 0.7761, 1.0, 0.791, 1.0, 0.791, 0.0, 0.7761, 0.0, 0.791, 1.0, 0.806, 1.0, 0.806, 0.0, 0.791, 0.0, 0.806, 1.0, 0.8209, 1.0, 0.8209, 0.0, 0.806, 0.0, 0.8209, 1.0, 0.8358, 1.0, 0.8358, 0.0, 0.8209, 0.0, 0.8358, 1.0, 0.8507, 1.0, 0.8507, 0.0, 0.8358, 0.0, 0.8507, 1.0, 0.8657, 1.0, 0.8657, 0.0, 0.8507, 0.0, 0.8657, 1.0, 0.8806, 1.0, 0.8806, 0.0, 0.8657, 0.0, 0.8806, 1.0, 0.8955, 1.0, 0.8955, 0.0, 0.8806, 0.0, 0.8955, 1.0, 0.9104, 1.0, 0.9104, 0.0, 0.8955, 0.0, 0.9104, 1.0, 0.9254, 1.0, 0.9254, 0.0, 0.9104, 0.0, 0.9254, 1.0, 0.9403, 1.0, 0.9403, 0.0, 0.9254, 0.0, 0.9403, 1.0, 0.9552, 1.0, 0.9552, 0.0, 0.9403, 0.0, 0.9552, 1.0, 0.9701, 1.0, 0.9701, 0.0, 0.9552, 0.0, 0.9701, 1.0, 0.9851, 1.0, 0.9851, 0.0, 0.9701, 0.0, 0.9851, 1.0, 1.0, 1.0, 1.0, 0.0, 0.9851, 0.0, 0.0, 1.0, 0.03704, 1.0, 0.03704, 0.0, 0.0, 0.0, 0.03704, 1.0, 0.07407, 1.0, 0.07407, 0.0, 0.03704, 0.0, 0.07407, 1.0, 0.1111, 1.0, 0.1111, 0.0, 0.07407, 0.0, 0.1111, 1.0, 0.1481, 1.0, 0.1481, 0.0, 0.1111, 0.0, 0.1481, 1.0, 0.1852, 1.0, 0.1852, 0.0, 0.1481, 0.0, 0.1852, 1.0, 0.2222, 1.0, 0.2222, 0.0, 0.1852, 0.0, 0.2222, 1.0, 0.2593, 1.0, 0.2593, 0.0, 0.2222, 0.0, 0.2593, 1.0, 0.2963, 1.0, 0.2963, 0.0, 0.2593, 0.0, 0.2963, 1.0, 0.3333, 1.0, 0.3333, 0.0, 0.2963, 0.0, 0.3333, 1.0, 0.3704, 1.0, 0.3704, 0.0, 0.3333, 0.0, 0.3704, 1.0, 0.4074, 1.0, 0.4074, 0.0, 0.3704, 0.0, 0.4074, 1.0, 0.4444, 1.0, 0.4444, 0.0, 0.4074, 0.0, 0.4444, 1.0, 0.4815, 1.0, 0.4815, 0.0, 0.4444, 0.0, 0.4815, 1.0, 0.5185, 1.0, 0.5185, 0.0, 0.4815, 0.0, 0.5185, 1.0, 0.5556, 1.0, 0.5556, 0.0, 0.5185, 0.0, 0.5556, 1.0, 0.5926, 1.0, 0.5926, 0.0, 0.5556, 0.0, 0.5926, 1.0, 0.6296, 1.0, 0.6296, 0.0, 0.5926, 0.0, 0.6296, 1.0, 0.6667, 1.0, 0.6667, 0.0, 0.6296, 0.0, 0.6667, 1.0, 0.7037, 1.0, 0.7037, 0.0, 0.6667, 0.0, 0.7037, 1.0, 0.7407, 1.0, 0.7407, 0.0, 0.7037, 0.0, 0.7407, 1.0, 0.7778, 1.0, 0.7778, 0.0, 0.7407, 0.0, 0.7778, 1.0, 0.8148, 1.0, 0.8148, 0.0, 0.7778, 0.0, 0.8148, 1.0, 0.8519, 1.0, 0.8519, 0.0, 0.8148, 0.0, 0.8519, 1.0, 0.8889, 1.0, 0.8889, 0.0, 0.8519, 0.0, 0.8889, 1.0, 0.9259, 1.0, 0.9259, 0.0, 0.8889, 0.0, 0.9259, 1.0, 0.963, 1.0, 0.963, 0.0, 0.9259, 0.0, 0.963, 1.0, 1.0, 1.0, 1.0, 0.0, 0.963, 0.0])
me_text.use_remesh_fix_poles = True
me_text.use_remesh_preserve_attributes = False
me_text.update()

# ---- objects
ob_text = bpy.data.objects.new('Text', me_text)

# ---- transforms, parenting, visibility, modifiers, constraints
ob_text.location = (0.0, 0.0, 0.0)

# ---- collection membership
col_collection.objects.link(ob_text)

# ---- scene / render settings (as saved in the file)
scene.frame_start = 1; scene.frame_end = 250; scene.frame_set(1)
scene.render.engine = 'BLENDER_EEVEE_NEXT'
scene.cycles.sampling_pattern = 'TABULATED_SOBOL'
scene.cycles.use_light_tree = False
scene.view_settings.view_transform = 'Filmic'
bpy.context.view_layer.update()

# ---- added for rendering (the .blend has no active camera and no usable light): camera, sun
cam_auto = bpy.data.cameras.new('AutoCamera')
cam_auto.lens = 50.0
cam_auto.sensor_width = 36.0
cam_auto.clip_end = 1000.0
ob_auto_camera = bpy.data.objects.new('AutoCamera', cam_auto)
scene.collection.objects.link(ob_auto_camera)
ob_auto_camera.location = (1.26241, -0.765295, 0.73753)
ob_auto_camera.rotation_euler = (1.09748, -7.21219e-08, 0.694738)
scene.camera = ob_auto_camera
light_auto_sun = bpy.data.lights.new('AutoSun', 'SUN')
light_auto_sun.energy = 3.0
light_auto_sun.angle = 0.0523599
ob_auto_sun = bpy.data.objects.new('AutoSun', light_auto_sun)
scene.collection.objects.link(ob_auto_sun)
ob_auto_sun.rotation_euler = (0.872665, 0.174533, 0.523599)
bpy.context.view_layer.update()
